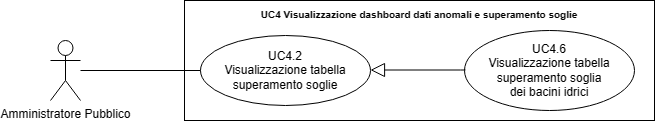

The diagram above was exported from draw.io. Its source (the exported page's mxGraphModel, read from the mxfile embedded in the PNG):
<mxGraphModel dx="21114" dy="543" grid="1" gridSize="10" guides="1" tooltips="1" connect="1" arrows="1" fold="1" page="1" pageScale="1" pageWidth="20000" pageHeight="20000" math="0" shadow="0">
  <root>
    <mxCell id="0" />
    <mxCell id="1" parent="0" />
    <mxCell id="2" value="Amministratore Pubblico" style="shape=umlActor;verticalLabelPosition=bottom;verticalAlign=top;html=1;outlineConnect=0;" vertex="1" parent="1">
      <mxGeometry x="-14444" y="860" width="30" height="60" as="geometry" />
    </mxCell>
    <mxCell id="3" value="&lt;b style=&quot;border-color: var(--border-color);&quot;&gt;&lt;font style=&quot;font-size: 10px;&quot;&gt;UC4 Visualizzazione dashboard dati anomali e superamento soglie&lt;/font&gt;&lt;/b&gt;" style="shape=rect;html=1;verticalAlign=top;fontStyle=1;whiteSpace=wrap;align=center;" vertex="1" parent="1">
      <mxGeometry x="-14310" y="820" width="470" height="120" as="geometry" />
    </mxCell>
    <mxCell id="4" value="UC4.2&lt;br&gt;Visualizzazione tabella superamento soglie" style="ellipse;whiteSpace=wrap;html=1;" vertex="1" parent="1">
      <mxGeometry x="-14294" y="855" width="170" height="70" as="geometry" />
    </mxCell>
    <mxCell id="5" value="" style="edgeStyle=none;html=1;endArrow=none;verticalAlign=bottom;rounded=0;" edge="1" source="2" target="4" parent="1">
      <mxGeometry width="160" relative="1" as="geometry">
        <mxPoint x="-14364" y="935" as="sourcePoint" />
        <mxPoint x="-14204" y="935" as="targetPoint" />
      </mxGeometry>
    </mxCell>
    <mxCell id="6" value="UC4.6&lt;br&gt;Visualizzazione tabella superamento soglia&lt;div&gt;dei bacini idrici&lt;/div&gt;" style="ellipse;whiteSpace=wrap;html=1;" vertex="1" parent="1">
      <mxGeometry x="-14030" y="850" width="170" height="80" as="geometry" />
    </mxCell>
    <mxCell id="7" value="" style="edgeStyle=none;html=1;endArrow=block;endFill=0;endSize=12;verticalAlign=bottom;rounded=0;" edge="1" parent="1">
      <mxGeometry width="160" relative="1" as="geometry">
        <mxPoint x="-14029" y="889.5" as="sourcePoint" />
        <mxPoint x="-14124" y="889.5" as="targetPoint" />
        <Array as="points">
          <mxPoint x="-14034" y="889.5" />
        </Array>
      </mxGeometry>
    </mxCell>
  </root>
</mxGraphModel>